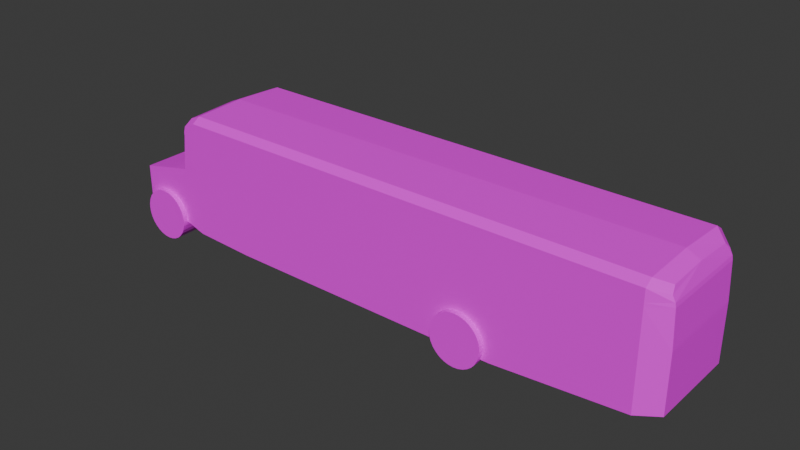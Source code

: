 # Source: Art.blend  (saved by Blender 5.0.119; exported with 4.5.12 LTS)
import bpy
from mathutils import Matrix  # noqa: F401  (used for matrix-valued properties, if any)

bpy.ops.wm.read_factory_settings(use_empty=True)
scene = bpy.context.scene
scene.name = 'Scene'

# ---- collections
col_collection = bpy.data.collections.new('Collection'); scene.collection.children.link(col_collection)

# ---- images (referenced by path relative to the original .blend; pixels are not part of the script)
import os
ASSET_DIR = os.environ.get("B2B_ASSET_DIR", "")  # directory of the original .blend (textures are referenced by path, not embedded)
HERE = os.path.dirname(os.path.abspath(__file__))  # packed textures are extracted next to this script under _unpacked/

def load_image(name, relpath, width, height, colorspace="sRGB"):
    """Load a texture the original file referenced (path relative to the .blend, or extracted next to this script)."""
    p = next((c for c in (os.path.join(HERE, relpath), os.path.join(ASSET_DIR, relpath)) if relpath and os.path.exists(c)), "")
    if p:
        img = bpy.data.images.load(p, check_existing=True)
        img.name = name
    else:  # same state as the original file: an image datablock whose file is absent (Cycles renders it pink)
        img = bpy.data.images.new(name, width, height)
        img.source = "FILE"
        img.filepath = "//" + (relpath or name)
    img.colorspace_settings.name = colorspace
    return img
img_imphenziapixpal_basecolor_2k_png = load_image('ImphenziaPixPal_BaseColor_2K.png', 'ImphenziaPixPal_BaseColor_2K.png', 1024, 1024, 'sRGB')

# ---- materials (node trees are filled in below, after node groups)
mat_material = bpy.data.materials.new('Material')
mat_material.alpha_threshold = 0.0
mat_material.use_backface_culling_lightprobe_volume = False
mat_material.roughness = 0.5
mat_material.line_color = (0.0, 0.0, 0.0, 1.0)

# ---- material node trees
mat_material.use_nodes = True; mat_material.node_tree.nodes.clear()
_N = mat_material.node_tree.nodes; _L = mat_material.node_tree.links
n0 = _N.new('ShaderNodeOutputMaterial'); n0.name = 'Material Output'; n0.location = (200, 100)
n1 = _N.new('ShaderNodeBsdfPrincipled'); n1.name = 'Principled BSDF'; n1.location = (-200, 100)
n2 = _N.new('ShaderNodeTexImage'); n2.name = 'Image Texture'; n2.location = (-490, 80)
n2.image = img_imphenziapixpal_basecolor_2k_png
_L.new(n1.outputs[0], n0.inputs[0])
_L.new(n2.outputs[0], n1.inputs[0])
n0.is_active_output = True

# ---- world
world_world = bpy.data.worlds.new('World'); scene.world = world_world
world_world.use_nodes = True; world_world.node_tree.nodes.clear()
_N = world_world.node_tree.nodes; _L = world_world.node_tree.links
n0 = _N.new('ShaderNodeOutputWorld'); n0.name = 'World Output'; n0.location = (200, 100)
n1 = _N.new('ShaderNodeBackground'); n1.name = 'Background'; n1.location = (-200, 100)
n1.inputs[0].default_value = (0.05088, 0.05088, 0.05088, 1.0)
_L.new(n1.outputs[0], n0.inputs[0])
n0.is_active_output = True
world_world.color = (0.05088, 0.05088, 0.05088)
world_world.sun_shadow_jitter_overblur = 0.0

# ---- meshes
me_cube = bpy.data.meshes.new('Cube')
me_cube.from_pydata([(1.0, 1.0, 1.798), (1.0, 1.0, 0.544), (1.0, -0.2295, 1.798), (1.0, -0.2295, 0.544), (-0.9496, 1.0, 1.416), (-0.9629, 1.0, 0.5325), (-0.9496, -0.2295, 1.416), (-0.9629, -0.2295, 0.5325), (0.9336, 1.3, 0.544), (0.5, 1.3, 0.326), (0.28, 1.3, 0.326), (-0.4571, 1.3, 0.326), (-0.6666, 1.3, 0.3834), (-0.7365, 1.3, 0.5211), (-0.9141, 1.3, 0.5325), (0.9336, -0.2295, 1.798), (0.5, -0.2295, 1.798), (0.28, -0.2295, 1.798), (-0.4571, -0.2295, 1.798), (-0.6666, -0.2295, 1.798), (-0.7279, -0.2295, 1.798), (-0.9141, -0.2295, 1.537), (-0.9141, -0.2295, 0.5325), (-0.7365, -0.2295, 0.5211), (-0.6666, -0.2295, 0.3834), (-0.4571, -0.2295, 0.326), (0.28, -0.2295, 0.326), (0.5, -0.2295, 0.326), (0.9336, -0.2295, 0.544), (-0.9141, 1.3, 1.537), (-0.7279, 1.3, 1.798), (-0.6666, 1.3, 1.798), (-0.4571, 1.3, 1.798), (0.28, 1.3, 1.798), (0.5, 1.3, 1.798), (0.9336, 1.3, 1.798), (1.0, 1.0, 1.062), (-0.9624, -0.2295, 0.9277), (1.0, -0.2295, 1.062), (-0.9624, 1.0, 0.9277), (-0.9141, 1.3, 0.8924), (-0.7365, 1.3, 1.091), (-0.6666, 1.3, 1.062), (-0.4571, 1.3, 1.062), (0.28, 1.3, 1.062), (0.5, 1.3, 1.062), (0.9336, 1.3, 1.062), (0.9336, -0.2295, 1.062), (0.5, -0.2295, 1.062), (0.28, -0.2295, 1.062), (-0.4571, -0.2295, 1.062), (-0.6666, -0.2295, 1.062), (-0.7365, -0.2295, 1.091), (-0.9141, -0.2295, 0.8924), (0.9764, -0.2295, 2.968), (0.9336, -0.2295, 3.103), (0.5, -0.2295, 3.103), (0.28, -0.2295, 3.103), (-0.4571, -0.2295, 3.103), (-0.6666, -0.2295, 3.103), (-0.7035, -0.2295, 3.0), (-0.7137, -0.2295, 2.582), (-0.7139, -0.2295, 2.668), (-0.4571, 1.3, 2.668), (-0.4571, 1.3, 2.582), (-0.6666, 1.3, 2.582), (-0.6666, 1.3, 2.668), (0.28, -0.2295, 2.668), (0.28, -0.2295, 2.582), (0.5, -0.2295, 2.582), (0.5, -0.2295, 2.668), (-0.7139, 1.3, 2.668), (-0.7137, 1.3, 2.582), (0.9941, 1.0, 2.582), (0.9917, 1.0, 2.668), (0.9917, -0.2295, 2.668), (0.9941, -0.2295, 2.582), (-0.4571, -0.2295, 2.668), (-0.4571, -0.2295, 2.582), (0.28, 1.3, 2.668), (0.28, 1.3, 2.582), (-0.6666, -0.2295, 2.668), (-0.6666, -0.2295, 2.582), (0.5, 1.3, 2.668), (0.5, 1.3, 2.582), (0.9336, 1.3, 2.668), (0.9336, 1.3, 2.582), (0.9336, -0.2295, 2.668), (0.9336, -0.2295, 2.582), (-0.7957, 1.3, 0.5249), (-0.8549, 1.3, 0.5287), (-0.7957, -0.2295, 1.711), (-0.8549, -0.2295, 1.624), (-0.8549, -0.2295, 0.5287), (-0.7957, -0.2295, 0.5249), (-0.8549, 1.3, 1.624), (-0.7957, 1.3, 1.711), (-0.7957, -0.2295, 1.025), (-0.8549, -0.2295, 0.9586), (-0.8549, 1.3, 0.9586), (-0.7957, 1.3, 1.025), (0.9824, 1.0, 2.79), (0.9764, 0.8788, 2.907), (0.9336, 1.3, 2.925), (0.9336, 1.122, 3.042), (-0.7035, 1.126, 2.939), (-0.7078, 1.3, 2.801), (-0.6666, 1.126, 3.042), (-0.6666, 1.3, 2.923), (-0.4571, 1.125, 3.042), (-0.4571, 1.3, 2.924), (0.28, 1.124, 3.042), (0.28, 1.3, 2.925), (0.5, 1.123, 3.042), (0.5, 1.3, 2.926), (-0.8261, 1.414, 1.134), (-0.8261, 0.8404, 1.134), (-0.8091, 1.414, 1.123), (-0.8091, 0.8404, 1.123), (-0.7927, 1.414, 1.091), (-0.7927, 0.8404, 1.091), (-0.7776, 1.414, 1.038), (-0.7776, 0.8404, 1.038), (-0.7643, 1.414, 0.9677), (-0.7643, 0.8404, 0.9677), (-0.7534, 1.414, 0.8815), (-0.7534, 0.8404, 0.8815), (-0.7453, 1.414, 0.7832), (-0.7453, 0.8404, 0.7832), (-0.7404, 1.414, 0.6766), (-0.7404, 0.8404, 0.6766), (-0.7387, 1.414, 0.5657), (-0.7387, 0.8404, 0.5657), (-0.7404, 1.414, 0.4548), (-0.7404, 0.8404, 0.4548), (-0.7453, 1.414, 0.3481), (-0.7453, 0.8404, 0.3481), (-0.7534, 1.414, 0.2498), (-0.7534, 0.8404, 0.2498), (-0.7643, 1.414, 0.1637), (-0.7643, 0.8404, 0.1637), (-0.7776, 1.414, 0.09299), (-0.7776, 0.8404, 0.09299), (-0.7927, 1.414, 0.04045), (-0.7927, 0.8404, 0.04045), (-0.8091, 1.414, 0.0081), (-0.8091, 0.8404, 0.0081), (-0.8261, 1.414, -0.002824), (-0.8261, 0.8404, -0.002824), (-0.8432, 1.414, 0.0081), (-0.8432, 0.8404, 0.0081), (-0.8596, 1.414, 0.04045), (-0.8596, 0.8404, 0.04045), (-0.8747, 1.414, 0.09299), (-0.8747, 0.8404, 0.09299), (-0.888, 1.414, 0.1637), (-0.888, 0.8404, 0.1637), (-0.8989, 1.414, 0.2498), (-0.8989, 0.8404, 0.2498), (-0.9069, 1.414, 0.3481), (-0.9069, 0.8404, 0.3481), (-0.9119, 1.414, 0.4548), (-0.9119, 0.8404, 0.4548), (-0.9136, 1.414, 0.5657), (-0.9136, 0.8404, 0.5657), (-0.9119, 1.414, 0.6766), (-0.9119, 0.8404, 0.6766), (-0.9069, 1.414, 0.7832), (-0.9069, 0.8404, 0.7832), (-0.8989, 1.414, 0.8815), (-0.8989, 0.8404, 0.8815), (-0.888, 1.414, 0.9677), (-0.888, 0.8404, 0.9677), (-0.8747, 1.414, 1.038), (-0.8747, 0.8404, 1.038), (-0.8596, 1.414, 1.091), (-0.8596, 0.8404, 1.091), (-0.8432, 1.414, 1.123), (-0.8432, 0.8404, 1.123), (0.3922, 1.414, 1.134), (0.3922, 0.8404, 1.134), (0.4093, 1.414, 1.123), (0.4093, 0.8404, 1.123), (0.4257, 1.414, 1.091), (0.4257, 0.8404, 1.091), (0.4408, 1.414, 1.038), (0.4408, 0.8404, 1.038), (0.4541, 1.414, 0.9677), (0.4541, 0.8404, 0.9677), (0.465, 1.414, 0.8815), (0.465, 0.8404, 0.8815), (0.473, 1.414, 0.7832), (0.473, 0.8404, 0.7832), (0.478, 1.414, 0.6766), (0.478, 0.8404, 0.6766), (0.4797, 1.414, 0.5657), (0.4797, 0.8404, 0.5657), (0.478, 1.414, 0.4548), (0.478, 0.8404, 0.4548), (0.473, 1.414, 0.3481), (0.473, 0.8404, 0.3481), (0.465, 1.414, 0.2498), (0.465, 0.8404, 0.2498), (0.4541, 1.414, 0.1637), (0.4541, 0.8404, 0.1637), (0.4408, 1.414, 0.09299), (0.4408, 0.8404, 0.09299), (0.4257, 1.414, 0.04045), (0.4257, 0.8404, 0.04045), (0.4093, 1.414, 0.0081), (0.4093, 0.8404, 0.0081), (0.3922, 1.414, -0.002824), (0.3922, 0.8404, -0.002824), (0.3752, 1.414, 0.0081), (0.3752, 0.8404, 0.0081), (0.3588, 1.414, 0.04045), (0.3588, 0.8404, 0.04045), (0.3436, 1.414, 0.09299), (0.3436, 0.8404, 0.09299), (0.3304, 1.414, 0.1637), (0.3304, 0.8404, 0.1637), (0.3195, 1.414, 0.2498), (0.3195, 0.8404, 0.2498), (0.3114, 1.414, 0.3481), (0.3114, 0.8404, 0.3481), (0.3065, 1.414, 0.4548), (0.3065, 0.8404, 0.4548), (0.3048, 1.414, 0.5657), (0.3048, 0.8404, 0.5657), (0.3065, 1.414, 0.6766), (0.3065, 0.8404, 0.6766), (0.3114, 1.414, 0.7832), (0.3114, 0.8404, 0.7832), (0.3195, 1.414, 0.8815), (0.3195, 0.8404, 0.8815), (0.3304, 1.414, 0.9677), (0.3304, 0.8404, 0.9677), (0.3436, 1.414, 1.038), (0.3436, 0.8404, 1.038), (0.3588, 1.414, 1.091), (0.3588, 0.8404, 1.091), (0.3752, 1.414, 1.123), (0.3752, 0.8404, 1.123)], [], [(29, 4, 6, 21), (53, 21, 6, 37), (37, 6, 4, 39), (8, 1, 3, 28), (36, 0, 2, 38), (46, 35, 0, 36), (39, 4, 29, 40), (100, 96, 30, 41), (41, 30, 31, 42), (42, 31, 32, 43), (43, 32, 33, 44), (44, 33, 34, 45), (45, 34, 35, 46), (5, 14, 22, 7), (89, 13, 23, 94), (13, 12, 24, 23), (12, 11, 25, 24), (11, 10, 26, 25), (10, 9, 27, 26), (9, 8, 28, 27), (38, 2, 15, 47), (47, 15, 16, 48), (48, 16, 17, 49), (49, 17, 18, 50), (50, 18, 19, 51), (51, 19, 20, 52), (98, 92, 21, 53), (77, 67, 57, 58), (67, 70, 56, 57), (95, 29, 21, 92), (93, 98, 53, 22), (24, 51, 52, 23), (25, 50, 51, 24), (26, 49, 50, 25), (27, 48, 49, 26), (28, 47, 48, 27), (3, 38, 47, 28), (9, 45, 46, 8), (10, 44, 45, 9), (11, 43, 44, 10), (12, 42, 43, 11), (13, 41, 42, 12), (89, 100, 41, 13), (5, 39, 40, 14), (8, 46, 36, 1), (1, 36, 38, 3), (7, 37, 39, 5), (22, 53, 37, 7), (81, 77, 58, 59), (62, 81, 59, 60), (87, 75, 54, 55), (70, 87, 55, 56), (31, 30, 72, 65), (65, 72, 71, 66), (16, 15, 88, 69), (69, 88, 87, 70), (15, 2, 76, 88), (88, 76, 75, 87), (0, 35, 86, 73), (73, 86, 85, 74), (35, 34, 84, 86), (86, 84, 83, 85), (20, 19, 82, 61), (61, 82, 81, 62), (34, 33, 80, 84), (84, 80, 79, 83), (19, 18, 78, 82), (82, 78, 77, 81), (17, 16, 69, 68), (68, 69, 70, 67), (32, 31, 65, 64), (64, 65, 66, 63), (30, 20, 61, 72), (72, 61, 62, 71), (2, 0, 73, 76), (76, 73, 74, 75), (18, 17, 68, 78), (78, 68, 67, 77), (33, 32, 64, 80), (80, 64, 63, 79), (14, 40, 99, 90), (90, 99, 100, 89), (23, 52, 97, 94), (94, 97, 98, 93), (30, 96, 91, 20), (96, 95, 92, 91), (52, 20, 91, 97), (97, 91, 92, 98), (14, 90, 93, 22), (90, 89, 94, 93), (40, 29, 95, 99), (99, 95, 96, 100), (104, 102, 101, 103), (105, 107, 108, 106), (107, 109, 110, 108), (109, 111, 112, 110), (111, 113, 114, 112), (113, 104, 103, 114), (102, 104, 55, 54), (74, 85, 103, 101), (75, 74, 101, 102, 54), (104, 113, 56, 55), (85, 83, 114, 103), (66, 71, 106, 108), (107, 105, 60, 59), (71, 62, 60, 105, 106), (63, 66, 108, 110), (109, 107, 59, 58), (79, 63, 110, 112), (111, 109, 58, 57), (83, 79, 112, 114), (113, 111, 57, 56), (115, 116, 118, 117), (117, 118, 120, 119), (119, 120, 122, 121), (121, 122, 124, 123), (123, 124, 126, 125), (125, 126, 128, 127), (127, 128, 130, 129), (129, 130, 132, 131), (131, 132, 134, 133), (133, 134, 136, 135), (135, 136, 138, 137), (137, 138, 140, 139), (139, 140, 142, 141), (141, 142, 144, 143), (143, 144, 146, 145), (145, 146, 148, 147), (147, 148, 150, 149), (149, 150, 152, 151), (151, 152, 154, 153), (153, 154, 156, 155), (155, 156, 158, 157), (157, 158, 160, 159), (159, 160, 162, 161), (161, 162, 164, 163), (163, 164, 166, 165), (165, 166, 168, 167), (167, 168, 170, 169), (169, 170, 172, 171), (171, 172, 174, 173), (173, 174, 176, 175), (118, 116, 178, 176, 174, 172, 170, 168, 166, 164, 162, 160, 158, 156, 154, 152, 150, 148, 146, 144, 142, 140, 138, 136, 134, 132, 130, 128, 126, 124, 122, 120), (175, 176, 178, 177), (177, 178, 116, 115), (115, 117, 119, 121, 123, 125, 127, 129, 131, 133, 135, 137, 139, 141, 143, 145, 147, 149, 151, 153, 155, 157, 159, 161, 163, 165, 167, 169, 171, 173, 175, 177), (179, 180, 182, 181), (181, 182, 184, 183), (183, 184, 186, 185), (185, 186, 188, 187), (187, 188, 190, 189), (189, 190, 192, 191), (191, 192, 194, 193), (193, 194, 196, 195), (195, 196, 198, 197), (197, 198, 200, 199), (199, 200, 202, 201), (201, 202, 204, 203), (203, 204, 206, 205), (205, 206, 208, 207), (207, 208, 210, 209), (209, 210, 212, 211), (211, 212, 214, 213), (213, 214, 216, 215), (215, 216, 218, 217), (217, 218, 220, 219), (219, 220, 222, 221), (221, 222, 224, 223), (223, 224, 226, 225), (225, 226, 228, 227), (227, 228, 230, 229), (229, 230, 232, 231), (231, 232, 234, 233), (233, 234, 236, 235), (235, 236, 238, 237), (237, 238, 240, 239), (182, 180, 242, 240, 238, 236, 234, 232, 230, 228, 226, 224, 222, 220, 218, 216, 214, 212, 210, 208, 206, 204, 202, 200, 198, 196, 194, 192, 190, 188, 186, 184), (239, 240, 242, 241), (241, 242, 180, 179), (179, 181, 183, 185, 187, 189, 191, 193, 195, 197, 199, 201, 203, 205, 207, 209, 211, 213, 215, 217, 219, 221, 223, 225, 227, 229, 231, 233, 235, 237, 239, 241)])
_uv = me_cube.uv_layers.new(name='UVMap')
_uv.uv.foreach_set('vector', [0.4643, 0.6287, 0.4643, 0.6287, 0.4643, 0.6287, 0.4643, 0.6287, 0.4643, 0.6287, 0.4643, 0.6287, 0.4643, 0.6287, 0.4643, 0.6287, 0.4643, 0.6287, 0.4643, 0.6287, 0.4643, 0.6287, 0.4643, 0.6287, 0.4643, 0.6287, 0.4643, 0.6287, 0.4643, 0.6287, 0.4643, 0.6287, 0.4643, 0.6287, 0.4643, 0.6287, 0.4643, 0.6287, 0.4643, 0.6287, 0.4643, 0.6287, 0.4643, 0.6287, 0.4643, 0.6287, 0.4643, 0.6287, 0.4643, 0.6287, 0.4643, 0.6287, 0.4643, 0.6287, 0.4643, 0.6287, 0.4643, 0.6287, 0.4643, 0.6287, 0.4643, 0.6287, 0.4643, 0.6287, 0.4643, 0.6287, 0.4643, 0.6287, 0.4643, 0.6287, 0.4643, 0.6287, 0.4643, 0.6287, 0.4643, 0.6287, 0.4643, 0.6287, 0.4643, 0.6287, 0.4643, 0.6287, 0.4643, 0.6287, 0.4643, 0.6287, 0.4643, 0.6287, 0.4643, 0.6287, 0.4643, 0.6287, 0.4643, 0.6287, 0.4643, 0.6287, 0.4643, 0.6287, 0.4643, 0.6287, 0.4643, 0.6287, 0.4643, 0.6287, 0.4643, 0.6287, 0.4643, 0.6287, 0.4643, 0.6287, 0.4643, 0.6287, 0.4643, 0.6287, 0.4643, 0.6287, 0.4643, 0.6287, 0.4643, 0.6287, 0.4643, 0.6287, 0.4643, 0.6287, 0.4643, 0.6287, 0.4643, 0.6287, 0.4643, 0.6287, 0.4643, 0.6287, 0.4643, 0.6287, 0.4643, 0.6287, 0.4643, 0.6287, 0.4643, 0.6287, 0.4643, 0.6287, 0.4643, 0.6287, 0.4643, 0.6287, 0.4643, 0.6287, 0.4643, 0.6287, 0.4643, 0.6287, 0.4643, 0.6287, 0.4643, 0.6287, 0.4643, 0.6287, 0.4643, 0.6287, 0.4643, 0.6287, 0.4643, 0.6287, 0.4643, 0.6287, 0.4643, 0.6287, 0.4643, 0.6287, 0.4643, 0.6287, 0.4643, 0.6287, 0.4643, 0.6287, 0.4643, 0.6287, 0.4643, 0.6287, 0.4643, 0.6287, 0.4643, 0.6287, 0.4643, 0.6287, 0.4643, 0.6287, 0.4643, 0.6287, 0.4643, 0.6287, 0.4643, 0.6287, 0.4643, 0.6287, 0.4643, 0.6287, 0.4643, 0.6287, 0.4643, 0.6287, 0.4643, 0.6287, 0.4643, 0.6287, 0.4643, 0.6287, 0.4643, 0.6287, 0.4643, 0.6287, 0.4643, 0.6287, 0.4643, 0.6287, 0.4643, 0.6287, 0.4643, 0.6287, 0.4643, 0.6287, 0.4643, 0.6287, 0.4643, 0.6287, 0.4643, 0.6287, 0.4643, 0.6287, 0.4643, 0.6287, 0.4643, 0.6287, 0.4643, 0.6287, 0.4643, 0.6287, 0.4643, 0.6287, 0.4643, 0.6287, 0.4643, 0.6287, 0.4643, 0.6287, 0.4643, 0.6287, 0.4643, 0.6287, 0.4643, 0.6287, 0.4643, 0.6287, 0.4643, 0.6287, 0.4643, 0.6287, 0.4643, 0.6287, 0.4643, 0.6287, 0.4643, 0.6287, 0.4643, 0.6287, 0.4643, 0.6287, 0.4643, 0.6287, 0.4643, 0.6287, 0.4643, 0.6287, 0.4643, 0.6287, 0.4643, 0.6287, 0.4643, 0.6287, 0.4643, 0.6287, 0.4643, 0.6287, 0.4643, 0.6287, 0.4643, 0.6287, 0.4643, 0.6287, 0.4643, 0.6287, 0.4643, 0.6287, 0.4643, 0.6287, 0.4643, 0.6287, 0.4643, 0.6287, 0.4643, 0.6287, 0.4643, 0.6287, 0.4643, 0.6287, 0.4643, 0.6287, 0.4643, 0.6287, 0.4643, 0.6287, 0.4643, 0.6287, 0.4643, 0.6287, 0.4643, 0.6287, 0.4643, 0.6287, 0.4643, 0.6287, 0.4643, 0.6287, 0.4643, 0.6287, 0.4643, 0.6287, 0.4643, 0.6287, 0.4643, 0.6287, 0.4643, 0.6287, 0.4643, 0.6287, 0.4643, 0.6287, 0.4643, 0.6287, 0.4643, 0.6287, 0.4643, 0.6287, 0.4643, 0.6287, 0.4643, 0.6287, 0.4643, 0.6287, 0.4643, 0.6287, 0.4643, 0.6287, 0.4643, 0.6287, 0.4643, 0.6287, 0.4643, 0.6287, 0.4643, 0.6287, 0.4643, 0.6287, 0.4643, 0.6287, 0.4643, 0.6287, 0.4643, 0.6287, 0.4643, 0.6287, 0.4643, 0.6287, 0.4643, 0.6287, 0.4643, 0.6287, 0.4643, 0.6287, 0.4643, 0.6287, 0.4643, 0.6287, 0.4643, 0.6287, 0.4643, 0.6287, 0.4643, 0.6287, 0.4643, 0.6287, 0.4643, 0.6287, 0.4643, 0.6287, 0.4643, 0.6287, 0.4643, 0.6287, 0.4643, 0.6287, 0.4643, 0.6287, 0.4643, 0.6287, 0.4643, 0.6287, 0.4643, 0.6287, 0.4643, 0.6287, 0.4643, 0.6287, 0.4643, 0.6287, 0.4643, 0.6287, 0.4643, 0.6287, 0.4643, 0.6287, 0.4643, 0.6287, 0.4643, 0.6287, 0.4643, 0.6287, 0.4643, 0.6287, 0.4643, 0.6287, 0.4643, 0.6287, 0.4643, 0.6287, 0.4643, 0.6287, 0.4643, 0.6287, 0.4643, 0.6287, 0.4643, 0.6287, 0.4643, 0.6287, 0.4643, 0.6287, 0.4643, 0.6287, 0.4643, 0.6287, 0.4643, 0.6287, 0.4643, 0.6287, 0.4643, 0.6287, 0.4643, 0.6287, 0.4643, 0.6287, 0.4643, 0.6287, 0.4643, 0.6287, 0.4643, 0.6287, 0.4643, 0.6287, 0.4643, 0.6287, 0.4643, 0.6287, 0.4643, 0.6287, 0.4643, 0.6287, 0.4643, 0.6287, 0.4643, 0.6287, 0.4643, 0.6287, 0.4643, 0.6287, 0.4643, 0.6287, 0.4643, 0.6287, 0.4643, 0.6287, 0.4643, 0.6287, 0.4643, 0.6287, 0.4643, 0.6287, 0.4643, 0.6287, 0.4643, 0.6287, 0.4643, 0.6287, 0.4643, 0.6287, 0.4643, 0.6287, 0.4643, 0.6287, 0.4643, 0.6287, 0.4643, 0.6287, 0.4643, 0.6287, 0.4643, 0.6287, 0.4643, 0.6287, 0.4643, 0.6287, 0.4643, 0.6287, 0.4643, 0.6287, 0.4643, 0.6287, 0.4643, 0.6287, 0.4643, 0.6287, 0.4643, 0.6287, 0.4643, 0.6287, 0.4643, 0.6287, 0.4643, 0.6287, 0.4643, 0.6287, 0.4643, 0.6287, 0.4643, 0.6287, 0.4643, 0.6287, 0.4643, 0.6287, 0.4643, 0.6287, 0.4643, 0.6287, 0.4643, 0.6287, 0.4643, 0.6287, 0.4643, 0.6287, 0.4643, 0.6287, 0.4643, 0.6287, 0.4643, 0.6287, 0.4643, 0.6287, 0.4643, 0.6287, 0.4643, 0.6287, 0.4643, 0.6287, 0.4643, 0.6287, 0.4643, 0.6287, 0.4643, 0.6287, 0.4643, 0.6287, 0.4643, 0.6287, 0.4643, 0.6287, 0.4643, 0.6287, 0.4643, 0.6287, 0.4643, 0.6287, 0.4643, 0.6287, 0.4643, 0.6287, 0.4643, 0.6287, 0.4643, 0.6287, 0.4643, 0.6287, 0.4643, 0.6287, 0.4643, 0.6287, 0.4643, 0.6287, 0.4643, 0.6287, 0.4643, 0.6287, 0.4643, 0.6287, 0.4643, 0.6287, 0.4643, 0.6287, 0.4643, 0.6287, 0.4643, 0.6287, 0.4643, 0.6287, 0.4643, 0.6287, 0.4643, 0.6287, 0.4643, 0.6287, 0.4643, 0.6287, 0.4643, 0.6287, 0.4643, 0.6287, 0.4643, 0.6287, 0.4643, 0.6287, 0.4643, 0.6287, 0.4643, 0.6287, 0.4643, 0.6287, 0.4643, 0.6287, 0.4643, 0.6287, 0.4643, 0.6287, 0.4643, 0.6287, 0.4643, 0.6287, 0.4643, 0.6287, 0.4643, 0.6287, 0.4643, 0.6287, 0.4643, 0.6287, 0.4643, 0.6287, 0.4643, 0.6287, 0.4643, 0.6287, 0.4643, 0.6287, 0.4643, 0.6287, 0.4643, 0.6287, 0.4643, 0.6287, 0.4643, 0.6287, 0.4643, 0.6287, 0.4643, 0.6287, 0.4643, 0.6287, 0.4643, 0.6287, 0.4643, 0.6287, 0.4643, 0.6287, 0.4643, 0.6287, 0.4643, 0.6287, 0.4643, 0.6287, 0.4643, 0.6287, 0.4643, 0.6287, 0.4643, 0.6287, 0.4643, 0.6287, 0.4643, 0.6287, 0.4643, 0.6287, 0.4643, 0.6287, 0.4643, 0.6287, 0.4643, 0.6287, 0.4643, 0.6287, 0.4643, 0.6287, 0.4643, 0.6287, 0.4643, 0.6287, 0.4643, 0.6287, 0.4643, 0.6287, 0.4643, 0.6287, 0.4643, 0.6287, 0.4643, 0.6287, 0.4643, 0.6287, 0.4643, 0.6287, 0.4643, 0.6287, 0.4643, 0.6287, 0.4643, 0.6287, 0.4643, 0.6287, 0.4643, 0.6287, 0.4643, 0.6287, 0.4643, 0.6287, 0.4643, 0.6287, 0.4643, 0.6287, 0.4643, 0.6287, 0.4643, 0.6287, 0.4643, 0.6287, 0.4643, 0.6287, 0.4643, 0.6287, 0.4643, 0.6287, 0.4643, 0.6287, 0.4643, 0.6287, 0.4643, 0.6287, 0.4643, 0.6287, 0.4643, 0.6287, 0.4643, 0.6287, 0.4643, 0.6287, 0.4643, 0.6287, 0.4643, 0.6287, 0.4643, 0.6287, 0.4643, 0.6287, 0.4643, 0.6287, 0.4643, 0.6287, 0.4643, 0.6287, 0.4643, 0.6287, 0.4643, 0.6287, 0.4643, 0.6287, 0.4643, 0.6287, 0.4643, 0.6287, 0.4643, 0.6287, 0.4643, 0.6287, 0.4643, 0.6287, 0.4643, 0.6287, 0.4643, 0.6287, 0.4643, 0.6287, 0.4643, 0.6287, 0.4643, 0.6287, 0.4643, 0.6287, 0.4643, 0.6287, 0.4643, 0.6287, 0.4643, 0.6287, 0.4643, 0.6287, 0.4643, 0.6287, 0.4643, 0.6287, 0.4643, 0.6287, 0.4643, 0.6287, 0.4643, 0.6287, 0.4643, 0.6287, 0.4643, 0.6287, 0.4643, 0.6287, 0.4643, 0.6287, 0.4643, 0.6287, 0.4643, 0.6287, 0.4643, 0.6287, 0.4643, 0.6287, 0.4643, 0.6287, 0.4643, 0.6287, 0.4643, 0.6287, 0.4643, 0.6287, 0.4643, 0.6287, 0.4643, 0.6287, 0.4643, 0.6287, 0.4643, 0.6287, 0.4643, 0.6287, 0.4643, 0.6287, 0.4643, 0.6287, 0.4643, 0.6287, 0.4643, 0.6287, 0.4643, 0.6287, 0.4643, 0.6287, 0.4643, 0.6287, 0.4643, 0.6287, 0.4643, 0.6287, 0.4643, 0.6287, 0.4643, 0.6287, 0.4643, 0.6287, 0.3868, 0.6058, 0.3868, 0.6058, 0.3868, 0.6058, 0.3868, 0.6058, 0.3868, 0.6058, 0.3868, 0.6058, 0.3868, 0.6058, 0.3868, 0.6058, 0.3868, 0.6058, 0.3868, 0.6058, 0.3868, 0.6058, 0.3868, 0.6058, 0.3868, 0.6058, 0.3868, 0.6058, 0.3868, 0.6058, 0.3868, 0.6058, 0.3868, 0.6058, 0.3868, 0.6058, 0.3868, 0.6058, 0.3868, 0.6058, 0.3868, 0.6058, 0.3868, 0.6058, 0.3868, 0.6058, 0.3868, 0.6058, 0.3868, 0.6058, 0.3868, 0.6058, 0.3868, 0.6058, 0.3868, 0.6058, 0.3868, 0.6058, 0.3868, 0.6058, 0.3868, 0.6058, 0.3868, 0.6058, 0.3868, 0.6058, 0.3868, 0.6058, 0.3868, 0.6058, 0.3868, 0.6058, 0.3868, 0.6058, 0.3868, 0.6058, 0.3868, 0.6058, 0.3868, 0.6058, 0.3868, 0.6058, 0.3868, 0.6058, 0.3868, 0.6058, 0.3868, 0.6058, 0.3868, 0.6058, 0.3868, 0.6058, 0.3868, 0.6058, 0.3868, 0.6058, 0.3868, 0.6058, 0.3868, 0.6058, 0.3868, 0.6058, 0.3868, 0.6058, 0.3868, 0.6058, 0.3868, 0.6058, 0.3868, 0.6058, 0.3868, 0.6058, 0.3868, 0.6058, 0.3868, 0.6058, 0.3868, 0.6058, 0.3868, 0.6058, 0.3868, 0.6058, 0.3868, 0.6058, 0.3868, 0.6058, 0.3868, 0.6058, 0.3868, 0.6058, 0.3868, 0.6058, 0.3868, 0.6058, 0.3868, 0.6058, 0.3868, 0.6058, 0.3868, 0.6058, 0.3868, 0.6058, 0.3868, 0.6058, 0.3868, 0.6058, 0.3868, 0.6058, 0.3868, 0.6058, 0.3868, 0.6058, 0.3868, 0.6058, 0.3868, 0.6058, 0.3868, 0.6058, 0.3868, 0.6058, 0.3868, 0.6058, 0.3868, 0.6058, 0.3868, 0.6058, 0.3868, 0.6058, 0.3868, 0.6058, 0.3868, 0.6058, 0.3868, 0.6058, 0.3868, 0.6058, 0.3868, 0.6058, 0.3868, 0.6058, 0.3868, 0.6058, 0.3868, 0.6058, 0.3868, 0.6058, 0.3868, 0.6058, 0.3868, 0.6058, 0.3868, 0.6058, 0.3868, 0.6058, 0.3868, 0.6058, 0.3868, 0.6058, 0.3868, 0.6058, 0.3868, 0.6058, 0.3868, 0.6058, 0.3868, 0.6058, 0.3868, 0.6058, 0.3868, 0.6058, 0.3868, 0.6058, 0.3868, 0.6058, 0.3868, 0.6058, 0.3868, 0.6058, 0.3868, 0.6058, 0.3868, 0.6058, 0.3868, 0.6058, 0.3868, 0.6058, 0.3868, 0.6058, 0.3868, 0.6058, 0.3868, 0.6058, 0.3868, 0.6058, 0.3868, 0.6058, 0.3868, 0.6058, 0.3868, 0.6058, 0.3868, 0.6058, 0.3868, 0.6058, 0.3868, 0.6058, 0.3868, 0.6058, 0.3868, 0.6058, 0.3868, 0.6058, 0.3868, 0.6058, 0.3868, 0.6058, 0.3868, 0.6058, 0.3868, 0.6058, 0.3868, 0.6058, 0.3868, 0.6058, 0.3868, 0.6058, 0.3868, 0.6058, 0.3868, 0.6058, 0.3868, 0.6058, 0.3868, 0.6058, 0.3868, 0.6058, 0.3868, 0.6058, 0.3868, 0.6058, 0.3868, 0.6058, 0.3868, 0.6058, 0.3868, 0.6058, 0.3868, 0.6058, 0.3868, 0.6058, 0.3868, 0.6058, 0.3868, 0.6058, 0.3868, 0.6058, 0.3868, 0.6058, 0.3868, 0.6058, 0.3868, 0.6058, 0.3868, 0.6058, 0.3868, 0.6058, 0.3868, 0.6058, 0.3868, 0.6058, 0.3868, 0.6058, 0.3868, 0.6058, 0.3868, 0.6058, 0.3868, 0.6058, 0.3868, 0.6058, 0.3868, 0.6058, 0.3868, 0.6058, 0.3868, 0.6058, 0.3868, 0.6058, 0.3868, 0.6058, 0.3868, 0.6058, 0.3868, 0.6058, 0.3868, 0.6058, 0.3868, 0.6058, 0.3868, 0.6058, 0.3868, 0.6058, 0.3868, 0.6058, 0.3868, 0.6058, 0.3868, 0.6058, 0.3868, 0.6058, 0.3868, 0.6058, 0.3868, 0.6058, 0.3868, 0.6058, 0.3868, 0.6058, 0.3868, 0.6058, 0.3868, 0.6058, 0.3868, 0.6058, 0.3868, 0.6058, 0.3868, 0.6058, 0.3868, 0.6058, 0.3868, 0.6058, 0.3868, 0.6058, 0.3868, 0.6058, 0.3868, 0.6058, 0.3868, 0.6058, 0.3868, 0.6058, 0.3868, 0.6058, 0.3868, 0.6058, 0.3868, 0.6058, 0.3868, 0.6058, 0.3868, 0.6058, 0.3868, 0.6058, 0.3868, 0.6058, 0.3868, 0.6058, 0.3868, 0.6058, 0.3868, 0.6058, 0.3868, 0.6058, 0.3868, 0.6058, 0.3868, 0.6058, 0.3868, 0.6058, 0.3868, 0.6058, 0.3868, 0.6058, 0.3868, 0.6058, 0.3868, 0.6058, 0.3868, 0.6058, 0.3868, 0.6058, 0.3868, 0.6058, 0.3868, 0.6058, 0.3868, 0.6058, 0.3868, 0.6058, 0.3868, 0.6058, 0.3868, 0.6058, 0.3868, 0.6058, 0.3868, 0.6058, 0.3868, 0.6058, 0.3868, 0.6058, 0.3868, 0.6058, 0.3868, 0.6058, 0.3868, 0.6058, 0.3868, 0.6058, 0.3868, 0.6058, 0.3868, 0.6058, 0.3868, 0.6058, 0.3868, 0.6058, 0.3868, 0.6058, 0.3868, 0.6058, 0.3868, 0.6058, 0.3868, 0.6058, 0.3868, 0.6058, 0.3868, 0.6058, 0.3868, 0.6058, 0.3868, 0.6058, 0.3868, 0.6058, 0.3868, 0.6058, 0.3868, 0.6058, 0.3868, 0.6058, 0.3868, 0.6058, 0.3868, 0.6058, 0.3868, 0.6058, 0.3868, 0.6058, 0.3868, 0.6058, 0.3868, 0.6058, 0.3868, 0.6058, 0.3868, 0.6058, 0.3868, 0.6058, 0.3868, 0.6058, 0.3868, 0.6058, 0.3868, 0.6058, 0.3868, 0.6058, 0.3868, 0.6058, 0.3868, 0.6058, 0.3868, 0.6058, 0.3868, 0.6058, 0.3868, 0.6058, 0.3868, 0.6058, 0.3868, 0.6058, 0.3868, 0.6058, 0.3868, 0.6058, 0.3868, 0.6058, 0.3868, 0.6058, 0.3868, 0.6058, 0.3868, 0.6058, 0.3868, 0.6058, 0.3868, 0.6058, 0.3868, 0.6058, 0.3868, 0.6058, 0.3868, 0.6058, 0.3868, 0.6058, 0.3868, 0.6058, 0.3868, 0.6058, 0.3868, 0.6058, 0.3868, 0.6058, 0.3868, 0.6058, 0.3868, 0.6058, 0.3868, 0.6058, 0.3868, 0.6058, 0.3868, 0.6058, 0.3868, 0.6058, 0.3868, 0.6058, 0.3868, 0.6058, 0.3868, 0.6058, 0.3868, 0.6058, 0.3868, 0.6058, 0.3868, 0.6058, 0.3868, 0.6058, 0.3868, 0.6058, 0.3868, 0.6058, 0.3868, 0.6058, 0.3868, 0.6058, 0.3868, 0.6058, 0.3868, 0.6058, 0.3868, 0.6058, 0.3868, 0.6058, 0.3868, 0.6058, 0.3868, 0.6058, 0.3868, 0.6058, 0.3868, 0.6058, 0.3868, 0.6058, 0.3868, 0.6058, 0.3868, 0.6058, 0.3868, 0.6058, 0.3868, 0.6058, 0.3868, 0.6058, 0.3868, 0.6058, 0.3868, 0.6058, 0.3868, 0.6058, 0.3868, 0.6058, 0.3868, 0.6058, 0.3868, 0.6058, 0.3868, 0.6058, 0.3868, 0.6058, 0.3868, 0.6058, 0.3868, 0.6058, 0.3868, 0.6058, 0.3868, 0.6058, 0.3868, 0.6058, 0.3868, 0.6058, 0.3868, 0.6058, 0.3868, 0.6058, 0.3868, 0.6058, 0.3868, 0.6058, 0.3868, 0.6058, 0.3868, 0.6058, 0.3868, 0.6058, 0.3868, 0.6058, 0.3868, 0.6058, 0.3868, 0.6058, 0.3868, 0.6058, 0.3868, 0.6058, 0.3868, 0.6058, 0.3868, 0.6058, 0.3868, 0.6058, 0.3868, 0.6058, 0.3868, 0.6058, 0.3868, 0.6058, 0.3868, 0.6058, 0.3868, 0.6058, 0.3868, 0.6058, 0.3868, 0.6058, 0.3868, 0.6058, 0.3868, 0.6058, 0.3868, 0.6058, 0.3868, 0.6058, 0.3868, 0.6058, 0.3868, 0.6058, 0.3868, 0.6058, 0.3868, 0.6058, 0.3868, 0.6058, 0.3868, 0.6058, 0.3868, 0.6058, 0.3868, 0.6058, 0.3868, 0.6058, 0.3868, 0.6058, 0.3868, 0.6058, 0.3868, 0.6058, 0.3868, 0.6058, 0.3868, 0.6058, 0.3868, 0.6058, 0.3868, 0.6058, 0.3868, 0.6058, 0.3868, 0.6058, 0.3868, 0.6058, 0.3868, 0.6058, 0.3868, 0.6058, 0.3868, 0.6058, 0.3868, 0.6058, 0.3868, 0.6058, 0.3868, 0.6058, 0.3868, 0.6058, 0.3868, 0.6058, 0.3868, 0.6058, 0.3868, 0.6058, 0.3868, 0.6058, 0.3868, 0.6058, 0.3868, 0.6058, 0.3868, 0.6058, 0.3868, 0.6058, 0.3868, 0.6058, 0.3868, 0.6058])
me_cube.materials.append(mat_material)
me_cube.use_mirror_vertex_groups = False
me_cube.update()

# ---- objects
ob_bus = bpy.data.objects.new('Bus', me_cube)
ob_empty = bpy.data.objects.new('Empty', None)
ob_empty_001 = bpy.data.objects.new('Empty.001', None)
ob_empty_002 = bpy.data.objects.new('Empty.002', None)

# ---- transforms, parenting, visibility, modifiers, constraints
ob_bus.location = (0.0, 0.0, 0.0)
ob_bus.scale = (6.5, 1.0, 1.0)
ob_bus.lock_rotations_4d = False
ob_bus.empty_display_type = 'ARROWS'
ob_bus.lineart.crease_threshold = 0.0
_m = ob_bus.modifiers.new('Mirror', 'MIRROR')
_m.use_axis = (False, True, False)
_m.use_bisect_axis = (False, True, False)
_m.use_clip = True
ob_empty.location = (0.669, 1.834, 2.255)
ob_empty.rotation_euler = (1.571, -0.0, -0.0)
ob_empty.empty_display_type = 'IMAGE'
ob_empty.empty_display_size = 18.77
ob_empty.empty_image_offset = (-0.4274, -0.8109)
ob_empty.empty_image_depth = 'BACK'
ob_empty.show_empty_image_perspective = False
ob_empty.empty_image_side = 'FRONT'
ob_empty_001.location = (0.669, -8.075, 2.255)
ob_empty_001.rotation_euler = (1.571, -0.0, 1.571)
ob_empty_001.empty_display_type = 'IMAGE'
ob_empty_001.empty_display_size = 18.77
ob_empty_001.empty_image_offset = (-0.4274, -0.8109)
ob_empty_001.empty_image_depth = 'BACK'
ob_empty_001.show_empty_image_perspective = False
ob_empty_001.empty_image_side = 'FRONT'
ob_empty_002.location = (0.669, 4.46, 2.255)
ob_empty_002.empty_display_type = 'IMAGE'
ob_empty_002.empty_display_size = 18.77
ob_empty_002.empty_image_offset = (-0.4274, -0.8109)
ob_empty_002.empty_image_depth = 'BACK'
ob_empty_002.show_empty_image_perspective = False
ob_empty_002.empty_image_side = 'FRONT'

# ---- collection membership
col_collection.objects.link(ob_bus)
col_collection.objects.link(ob_empty)
col_collection.objects.link(ob_empty_001)
col_collection.objects.link(ob_empty_002)

# ---- scene / render settings (as saved in the file)
scene.frame_start = 1; scene.frame_end = 250; scene.frame_set(1)
scene.render.engine = 'BLENDER_EEVEE_NEXT'
scene.render.bake_bias = 0.0
scene.render.bake_samples = 0
scene.cycles.sampling_pattern = 'TABULATED_SOBOL'
scene.eevee.use_volume_custom_range = False
bpy.context.view_layer.update()

# ---- added for rendering (the .blend has no active camera and no usable light): camera, sun
cam_auto = bpy.data.cameras.new('AutoCamera')
cam_auto.lens = 50.0
cam_auto.sensor_width = 36.0
cam_auto.clip_end = 1000.0
ob_auto_camera = bpy.data.objects.new('AutoCamera', cam_auto)
scene.collection.objects.link(ob_auto_camera)
ob_auto_camera.location = (12.5465, -14.9111, 11.4855)
ob_auto_camera.rotation_euler = (1.09748, -7.21219e-08, 0.694738)
scene.camera = ob_auto_camera
light_auto_sun = bpy.data.lights.new('AutoSun', 'SUN')
light_auto_sun.energy = 3.0
light_auto_sun.angle = 0.0523599
ob_auto_sun = bpy.data.objects.new('AutoSun', light_auto_sun)
scene.collection.objects.link(ob_auto_sun)
ob_auto_sun.rotation_euler = (0.872665, 0.174533, 0.523599)
bpy.context.view_layer.update()
